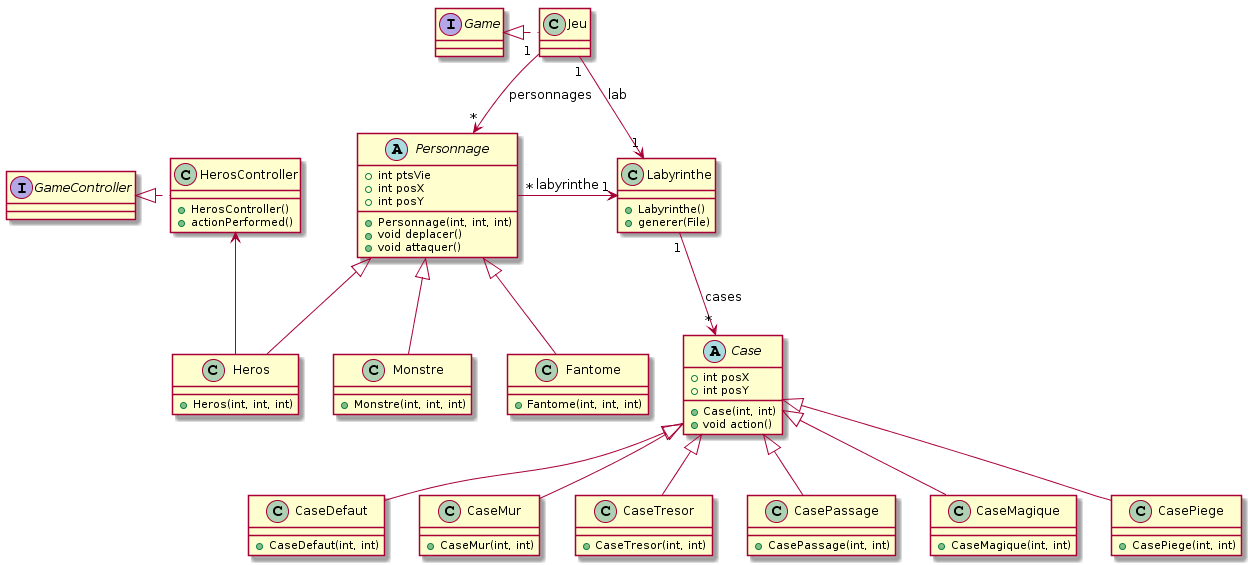

The diagram above was rendered by PlantUML. Its source (embedded in the PNG):
@startuml
abstract Personnage{
+ int ptsVie
+ int posX
+ int posY
+Personnage(int, int, int)
+void deplacer()
+void attaquer()
}

class Jeu{

}

class Heros{
+Heros(int, int, int)
}
class Monstre{
+Monstre(int, int, int)
}
class Fantome{
+Fantome(int, int, int)
}
class Labyrinthe{
+Labyrinthe()
+generer(File)
}
abstract Case{
+int posX
+int posY
+Case(int, int)
+void action()
}
class CaseDefaut{
+CaseDefaut(int, int)
}
class CaseMur{
+CaseMur(int, int)
}
class CaseTresor{
+CaseTresor(int, int)
}
class CasePassage{
+CasePassage(int, int)
}
class CaseMagique{
+CaseMagique(int, int)
}
class CasePiege{
+CasePiege(int, int)
}
class HerosController{
+HerosController()
+actionPerformed()
}
interface GameController
interface Game

Personnage <|-- Heros
Personnage <|-- Monstre
Personnage <|-- Fantome
Case <|-- CaseDefaut
Case <|-- CaseMur
Case <|-- CaseTresor
Case <|-- CasePassage
Case <|-- CaseMagique
Case <|-- CasePiege

Labyrinthe "1"-->"*" Case : cases
Personnage "*"->"1" Labyrinthe : labyrinthe
HerosController <-- Heros
Jeu "1"-->"1" Labyrinthe : lab
Jeu "1"-->"*" Personnage : personnages
GameController <|. HerosController
Game <|. Jeu
@enduml